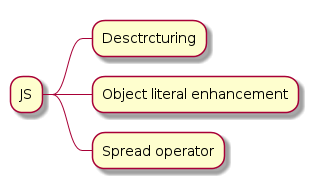

The diagram above was rendered by PlantUML. Its source (embedded in the PNG):
@startmindmap
* JS
** Desctrcturing
** Object literal enhancement
** Spread operator
@endmindmap